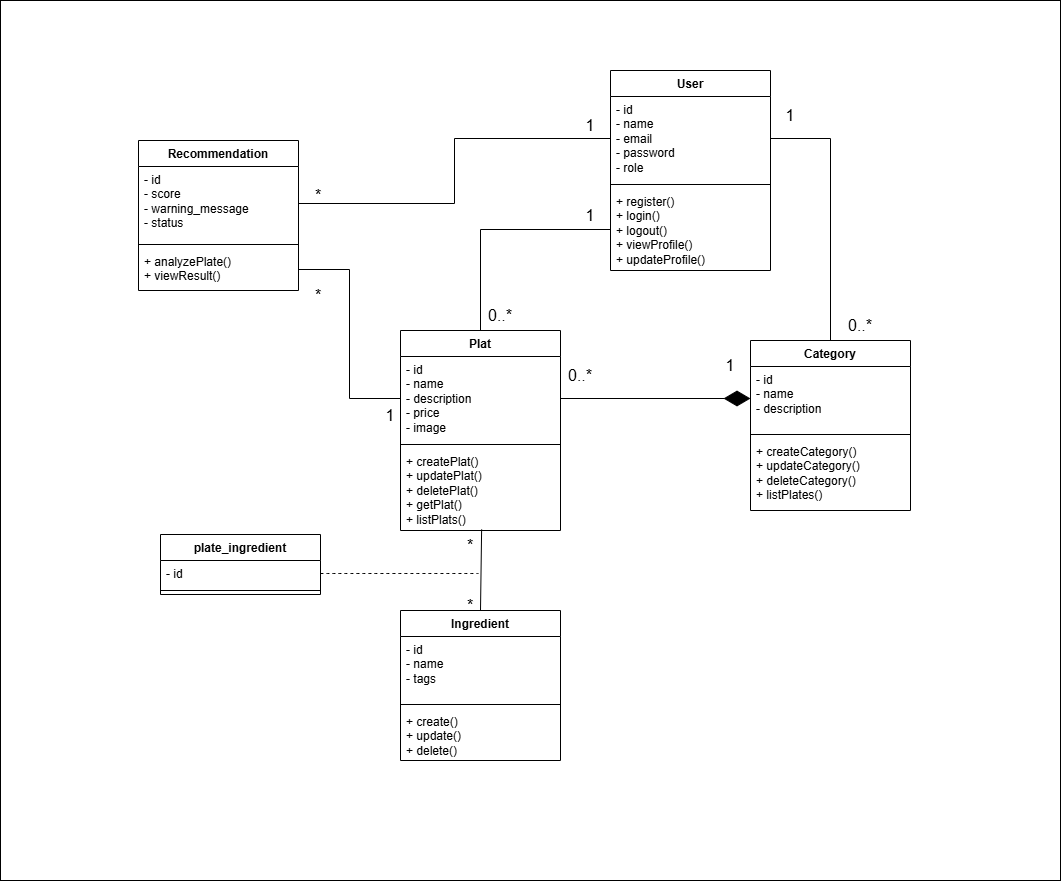

The diagram above was exported from draw.io. Its source (the exported page's mxGraphModel, read from the mxfile embedded in the PNG):
<mxGraphModel dx="3432" dy="1555" grid="1" gridSize="10" guides="1" tooltips="1" connect="1" arrows="1" fold="1" page="1" pageScale="1" pageWidth="827" pageHeight="1169" math="0" shadow="0">
  <root>
    <mxCell id="0" />
    <mxCell id="1" parent="0" />
    <mxCell id="YUoR68LaZSXGKlCi8uAI-51" parent="1" style="rounded=0;whiteSpace=wrap;html=1;" value="" vertex="1">
      <mxGeometry height="880" width="1060" x="-288" y="130" as="geometry" />
    </mxCell>
    <mxCell id="YUoR68LaZSXGKlCi8uAI-52" parent="1" style="swimlane;fontStyle=1;align=center;verticalAlign=top;childLayout=stackLayout;horizontal=1;startSize=26;horizontalStack=0;resizeParent=1;resizeParentMax=0;resizeLast=0;collapsible=1;marginBottom=0;whiteSpace=wrap;html=1;" value="User" vertex="1">
      <mxGeometry height="200" width="160" x="322" y="200" as="geometry" />
    </mxCell>
    <mxCell id="YUoR68LaZSXGKlCi8uAI-53" parent="YUoR68LaZSXGKlCi8uAI-52" style="text;strokeColor=none;fillColor=none;align=left;verticalAlign=top;spacingLeft=4;spacingRight=4;overflow=hidden;rotatable=0;points=[[0,0.5],[1,0.5]];portConstraint=eastwest;whiteSpace=wrap;html=1;" value="- id&amp;nbsp;&lt;br&gt;- name&amp;nbsp;&lt;br&gt;- email&amp;nbsp;&lt;br&gt;- password&amp;nbsp;&lt;br&gt;- role&amp;nbsp;" vertex="1">
      <mxGeometry height="84" width="160" y="26" as="geometry" />
    </mxCell>
    <mxCell id="YUoR68LaZSXGKlCi8uAI-54" parent="YUoR68LaZSXGKlCi8uAI-52" style="line;strokeWidth=1;fillColor=none;align=left;verticalAlign=middle;spacingTop=-1;spacingLeft=3;spacingRight=3;rotatable=0;labelPosition=right;points=[];portConstraint=eastwest;strokeColor=inherit;" value="" vertex="1">
      <mxGeometry height="8" width="160" y="110" as="geometry" />
    </mxCell>
    <mxCell id="YUoR68LaZSXGKlCi8uAI-55" parent="YUoR68LaZSXGKlCi8uAI-52" style="text;strokeColor=none;fillColor=none;align=left;verticalAlign=top;spacingLeft=4;spacingRight=4;overflow=hidden;rotatable=0;points=[[0,0.5],[1,0.5]];portConstraint=eastwest;whiteSpace=wrap;html=1;" value="+ register()&lt;br&gt;+ login()&lt;br&gt;+ logout()&lt;div&gt;&lt;span style=&quot;background-color: transparent; color: light-dark(rgb(0, 0, 0), rgb(255, 255, 255));&quot;&gt;+ viewProfile()&lt;/span&gt;&lt;div&gt;+ updateProfile()&lt;/div&gt;&lt;/div&gt;" vertex="1">
      <mxGeometry height="82" width="160" y="118" as="geometry" />
    </mxCell>
    <mxCell id="YUoR68LaZSXGKlCi8uAI-56" parent="1" style="swimlane;fontStyle=1;align=center;verticalAlign=top;childLayout=stackLayout;horizontal=1;startSize=26;horizontalStack=0;resizeParent=1;resizeParentMax=0;resizeLast=0;collapsible=1;marginBottom=0;whiteSpace=wrap;html=1;" value="Category" vertex="1">
      <mxGeometry height="170" width="160" x="462" y="470" as="geometry" />
    </mxCell>
    <mxCell id="YUoR68LaZSXGKlCi8uAI-57" parent="YUoR68LaZSXGKlCi8uAI-56" style="text;strokeColor=none;fillColor=none;align=left;verticalAlign=top;spacingLeft=4;spacingRight=4;overflow=hidden;rotatable=0;points=[[0,0.5],[1,0.5]];portConstraint=eastwest;whiteSpace=wrap;html=1;" value="- id&amp;nbsp;&lt;div&gt;- name&lt;/div&gt;&lt;div&gt;- description&lt;/div&gt;" vertex="1">
      <mxGeometry height="64" width="160" y="26" as="geometry" />
    </mxCell>
    <mxCell id="YUoR68LaZSXGKlCi8uAI-58" parent="YUoR68LaZSXGKlCi8uAI-56" style="line;strokeWidth=1;fillColor=none;align=left;verticalAlign=middle;spacingTop=-1;spacingLeft=3;spacingRight=3;rotatable=0;labelPosition=right;points=[];portConstraint=eastwest;strokeColor=inherit;" value="" vertex="1">
      <mxGeometry height="8" width="160" y="90" as="geometry" />
    </mxCell>
    <mxCell id="YUoR68LaZSXGKlCi8uAI-59" parent="YUoR68LaZSXGKlCi8uAI-56" style="text;strokeColor=none;fillColor=none;align=left;verticalAlign=top;spacingLeft=4;spacingRight=4;overflow=hidden;rotatable=0;points=[[0,0.5],[1,0.5]];portConstraint=eastwest;whiteSpace=wrap;html=1;" value="+ createCategory()&lt;br&gt;+ updateCategory()&lt;br&gt;+ deleteCategory()&lt;br&gt;+ listPlates()" vertex="1">
      <mxGeometry height="72" width="160" y="98" as="geometry" />
    </mxCell>
    <mxCell id="YUoR68LaZSXGKlCi8uAI-60" parent="1" style="swimlane;fontStyle=1;align=center;verticalAlign=top;childLayout=stackLayout;horizontal=1;startSize=26;horizontalStack=0;resizeParent=1;resizeParentMax=0;resizeLast=0;collapsible=1;marginBottom=0;whiteSpace=wrap;html=1;" value="Plat" vertex="1">
      <mxGeometry height="200" width="160" x="112" y="460" as="geometry" />
    </mxCell>
    <mxCell id="YUoR68LaZSXGKlCi8uAI-61" parent="YUoR68LaZSXGKlCi8uAI-60" style="text;strokeColor=none;fillColor=none;align=left;verticalAlign=top;spacingLeft=4;spacingRight=4;overflow=hidden;rotatable=0;points=[[0,0.5],[1,0.5]];portConstraint=eastwest;whiteSpace=wrap;html=1;" value="- id&amp;nbsp;&lt;br&gt;- name&amp;nbsp;&lt;br&gt;- description&amp;nbsp;&lt;br&gt;- price&amp;nbsp;&lt;div&gt;- image&lt;/div&gt;" vertex="1">
      <mxGeometry height="84" width="160" y="26" as="geometry" />
    </mxCell>
    <mxCell id="YUoR68LaZSXGKlCi8uAI-62" parent="YUoR68LaZSXGKlCi8uAI-60" style="line;strokeWidth=1;fillColor=none;align=left;verticalAlign=middle;spacingTop=-1;spacingLeft=3;spacingRight=3;rotatable=0;labelPosition=right;points=[];portConstraint=eastwest;strokeColor=inherit;" value="" vertex="1">
      <mxGeometry height="8" width="160" y="110" as="geometry" />
    </mxCell>
    <mxCell id="YUoR68LaZSXGKlCi8uAI-63" parent="YUoR68LaZSXGKlCi8uAI-60" style="text;strokeColor=none;fillColor=none;align=left;verticalAlign=top;spacingLeft=4;spacingRight=4;overflow=hidden;rotatable=0;points=[[0,0.5],[1,0.5]];portConstraint=eastwest;whiteSpace=wrap;html=1;" value="+ createPlat()&lt;br&gt;+ updatePlat()&lt;br&gt;+ deletePlat()&lt;br&gt;+ getPlat()&lt;br&gt;+ listPlats()" vertex="1">
      <mxGeometry height="82" width="160" y="118" as="geometry" />
    </mxCell>
    <mxCell id="YUoR68LaZSXGKlCi8uAI-64" edge="1" parent="1" source="YUoR68LaZSXGKlCi8uAI-60" style="endArrow=none;html=1;rounded=0;fontSize=12;startSize=8;endSize=8;exitX=0.5;exitY=0;exitDx=0;exitDy=0;entryX=0;entryY=0.5;entryDx=0;entryDy=0;edgeStyle=orthogonalEdgeStyle;" target="YUoR68LaZSXGKlCi8uAI-55" value="">
      <mxGeometry height="50" relative="1" width="50" as="geometry">
        <mxPoint x="312" y="500" as="sourcePoint" />
        <mxPoint x="362" y="450" as="targetPoint" />
      </mxGeometry>
    </mxCell>
    <mxCell id="YUoR68LaZSXGKlCi8uAI-65" edge="1" parent="1" source="YUoR68LaZSXGKlCi8uAI-53" style="endArrow=none;html=1;rounded=0;fontSize=12;startSize=8;endSize=8;exitX=1;exitY=0.5;exitDx=0;exitDy=0;entryX=0.5;entryY=0;entryDx=0;entryDy=0;edgeStyle=orthogonalEdgeStyle;" target="YUoR68LaZSXGKlCi8uAI-56" value="">
      <mxGeometry height="50" relative="1" width="50" as="geometry">
        <mxPoint x="422" y="500" as="sourcePoint" />
        <mxPoint x="472" y="450" as="targetPoint" />
      </mxGeometry>
    </mxCell>
    <mxCell id="YUoR68LaZSXGKlCi8uAI-66" parent="1" style="text;html=1;whiteSpace=wrap;strokeColor=none;fillColor=none;align=center;verticalAlign=middle;rounded=0;fontSize=16;" value="1" vertex="1">
      <mxGeometry height="30" width="60" x="412" y="480" as="geometry" />
    </mxCell>
    <mxCell id="YUoR68LaZSXGKlCi8uAI-67" parent="1" style="text;html=1;whiteSpace=wrap;strokeColor=none;fillColor=none;align=center;verticalAlign=middle;rounded=0;fontSize=16;" value="0..*" vertex="1">
      <mxGeometry height="30" width="60" x="262" y="490" as="geometry" />
    </mxCell>
    <mxCell id="YUoR68LaZSXGKlCi8uAI-68" parent="1" style="text;html=1;whiteSpace=wrap;strokeColor=none;fillColor=none;align=center;verticalAlign=middle;rounded=0;fontSize=16;" value="0..*" vertex="1">
      <mxGeometry height="30" width="60" x="182" y="430" as="geometry" />
    </mxCell>
    <mxCell id="YUoR68LaZSXGKlCi8uAI-69" parent="1" style="text;html=1;whiteSpace=wrap;strokeColor=none;fillColor=none;align=center;verticalAlign=middle;rounded=0;fontSize=16;" value="1" vertex="1">
      <mxGeometry height="30" width="60" x="272" y="330" as="geometry" />
    </mxCell>
    <mxCell id="YUoR68LaZSXGKlCi8uAI-70" parent="1" style="text;html=1;whiteSpace=wrap;strokeColor=none;fillColor=none;align=center;verticalAlign=middle;rounded=0;fontSize=16;" value="1" vertex="1">
      <mxGeometry height="30" width="60" x="472" y="230" as="geometry" />
    </mxCell>
    <mxCell id="YUoR68LaZSXGKlCi8uAI-71" parent="1" style="text;html=1;whiteSpace=wrap;strokeColor=none;fillColor=none;align=center;verticalAlign=middle;rounded=0;fontSize=16;" value="0..*" vertex="1">
      <mxGeometry height="30" width="60" x="542" y="440" as="geometry" />
    </mxCell>
    <mxCell id="YUoR68LaZSXGKlCi8uAI-72" edge="1" parent="1" source="YUoR68LaZSXGKlCi8uAI-61" style="endArrow=diamondThin;endFill=1;endSize=24;html=1;rounded=0;fontSize=12;exitX=1;exitY=0.5;exitDx=0;exitDy=0;entryX=0;entryY=0.5;entryDx=0;entryDy=0;edgeStyle=orthogonalEdgeStyle;" target="YUoR68LaZSXGKlCi8uAI-57" value="">
      <mxGeometry relative="1" width="160" as="geometry">
        <mxPoint x="342" y="659" as="sourcePoint" />
        <mxPoint x="432" y="600" as="targetPoint" />
      </mxGeometry>
    </mxCell>
    <mxCell id="YUoR68LaZSXGKlCi8uAI-73" parent="1" style="swimlane;fontStyle=1;align=center;verticalAlign=top;childLayout=stackLayout;horizontal=1;startSize=26;horizontalStack=0;resizeParent=1;resizeParentMax=0;resizeLast=0;collapsible=1;marginBottom=0;whiteSpace=wrap;html=1;" value="Ingredient" vertex="1">
      <mxGeometry height="150" width="160" x="112" y="740" as="geometry" />
    </mxCell>
    <mxCell id="YUoR68LaZSXGKlCi8uAI-74" parent="YUoR68LaZSXGKlCi8uAI-73" style="text;strokeColor=none;fillColor=none;align=left;verticalAlign=top;spacingLeft=4;spacingRight=4;overflow=hidden;rotatable=0;points=[[0,0.5],[1,0.5]];portConstraint=eastwest;whiteSpace=wrap;html=1;" value="- id&amp;nbsp;&lt;br&gt;- name&amp;nbsp;&lt;br&gt;- tags&amp;nbsp;" vertex="1">
      <mxGeometry height="64" width="160" y="26" as="geometry" />
    </mxCell>
    <mxCell id="YUoR68LaZSXGKlCi8uAI-75" parent="YUoR68LaZSXGKlCi8uAI-73" style="line;strokeWidth=1;fillColor=none;align=left;verticalAlign=middle;spacingTop=-1;spacingLeft=3;spacingRight=3;rotatable=0;labelPosition=right;points=[];portConstraint=eastwest;strokeColor=inherit;" value="" vertex="1">
      <mxGeometry height="8" width="160" y="90" as="geometry" />
    </mxCell>
    <mxCell id="YUoR68LaZSXGKlCi8uAI-76" parent="YUoR68LaZSXGKlCi8uAI-73" style="text;strokeColor=none;fillColor=none;align=left;verticalAlign=top;spacingLeft=4;spacingRight=4;overflow=hidden;rotatable=0;points=[[0,0.5],[1,0.5]];portConstraint=eastwest;whiteSpace=wrap;html=1;" value="+ create()&lt;br&gt;+ update()&lt;br&gt;+ delete()" vertex="1">
      <mxGeometry height="52" width="160" y="98" as="geometry" />
    </mxCell>
    <mxCell id="YUoR68LaZSXGKlCi8uAI-77" parent="1" style="swimlane;fontStyle=1;align=center;verticalAlign=top;childLayout=stackLayout;horizontal=1;startSize=26;horizontalStack=0;resizeParent=1;resizeParentMax=0;resizeLast=0;collapsible=1;marginBottom=0;whiteSpace=wrap;html=1;" value="Recommendation" vertex="1">
      <mxGeometry height="150" width="160" x="-150" y="270" as="geometry" />
    </mxCell>
    <mxCell id="YUoR68LaZSXGKlCi8uAI-78" parent="YUoR68LaZSXGKlCi8uAI-77" style="text;strokeColor=none;fillColor=none;align=left;verticalAlign=top;spacingLeft=4;spacingRight=4;overflow=hidden;rotatable=0;points=[[0,0.5],[1,0.5]];portConstraint=eastwest;whiteSpace=wrap;html=1;" value="- id&amp;nbsp;&lt;br&gt;- score&lt;br&gt;- warning_message&lt;br&gt;- status" vertex="1">
      <mxGeometry height="74" width="160" y="26" as="geometry" />
    </mxCell>
    <mxCell id="YUoR68LaZSXGKlCi8uAI-79" parent="YUoR68LaZSXGKlCi8uAI-77" style="line;strokeWidth=1;fillColor=none;align=left;verticalAlign=middle;spacingTop=-1;spacingLeft=3;spacingRight=3;rotatable=0;labelPosition=right;points=[];portConstraint=eastwest;strokeColor=inherit;" value="" vertex="1">
      <mxGeometry height="8" width="160" y="100" as="geometry" />
    </mxCell>
    <mxCell id="YUoR68LaZSXGKlCi8uAI-80" parent="YUoR68LaZSXGKlCi8uAI-77" style="text;strokeColor=none;fillColor=none;align=left;verticalAlign=top;spacingLeft=4;spacingRight=4;overflow=hidden;rotatable=0;points=[[0,0.5],[1,0.5]];portConstraint=eastwest;whiteSpace=wrap;html=1;" value="+ analyzePlate()&lt;br&gt;+ viewResult()" vertex="1">
      <mxGeometry height="42" width="160" y="108" as="geometry" />
    </mxCell>
    <mxCell id="YUoR68LaZSXGKlCi8uAI-81" parent="1" style="text;html=1;whiteSpace=wrap;strokeColor=none;fillColor=none;align=center;verticalAlign=middle;rounded=0;fontSize=16;" value="*" vertex="1">
      <mxGeometry height="30" width="60" x="152" y="660" as="geometry" />
    </mxCell>
    <mxCell id="YUoR68LaZSXGKlCi8uAI-82" parent="1" style="text;html=1;whiteSpace=wrap;strokeColor=none;fillColor=none;align=center;verticalAlign=middle;rounded=0;fontSize=16;" value="*" vertex="1">
      <mxGeometry height="30" width="60" x="152" y="720" as="geometry" />
    </mxCell>
    <mxCell id="YUoR68LaZSXGKlCi8uAI-83" edge="1" parent="1" source="YUoR68LaZSXGKlCi8uAI-73" style="endArrow=none;html=1;rounded=0;fontSize=12;startSize=8;endSize=8;curved=1;exitX=0.5;exitY=0;exitDx=0;exitDy=0;entryX=0.507;entryY=0.987;entryDx=0;entryDy=0;entryPerimeter=0;" target="YUoR68LaZSXGKlCi8uAI-63" value="">
      <mxGeometry height="50" relative="1" width="50" as="geometry">
        <mxPoint x="92" y="710" as="sourcePoint" />
        <mxPoint x="142" y="660" as="targetPoint" />
      </mxGeometry>
    </mxCell>
    <mxCell id="YUoR68LaZSXGKlCi8uAI-84" edge="1" parent="1" source="YUoR68LaZSXGKlCi8uAI-78" style="endArrow=none;html=1;rounded=0;fontSize=12;startSize=8;endSize=8;exitX=1;exitY=0.5;exitDx=0;exitDy=0;entryX=0;entryY=0.5;entryDx=0;entryDy=0;edgeStyle=orthogonalEdgeStyle;" target="YUoR68LaZSXGKlCi8uAI-53" value="">
      <mxGeometry height="50" relative="1" width="50" as="geometry">
        <mxPoint x="72" y="380" as="sourcePoint" />
        <mxPoint x="122" y="330" as="targetPoint" />
      </mxGeometry>
    </mxCell>
    <mxCell id="YUoR68LaZSXGKlCi8uAI-85" edge="1" parent="1" source="YUoR68LaZSXGKlCi8uAI-61" style="endArrow=none;html=1;rounded=0;fontSize=12;startSize=8;endSize=8;exitX=0;exitY=0.5;exitDx=0;exitDy=0;entryX=1;entryY=0.5;entryDx=0;entryDy=0;edgeStyle=orthogonalEdgeStyle;" target="YUoR68LaZSXGKlCi8uAI-80" value="">
      <mxGeometry height="50" relative="1" width="50" as="geometry">
        <mxPoint x="72" y="400" as="sourcePoint" />
        <mxPoint x="122" y="350" as="targetPoint" />
      </mxGeometry>
    </mxCell>
    <mxCell id="YUoR68LaZSXGKlCi8uAI-86" parent="1" style="text;html=1;whiteSpace=wrap;strokeColor=none;fillColor=none;align=center;verticalAlign=middle;rounded=0;fontSize=16;" value="1" vertex="1">
      <mxGeometry height="30" width="60" x="272" y="240" as="geometry" />
    </mxCell>
    <mxCell id="YUoR68LaZSXGKlCi8uAI-87" parent="1" style="text;html=1;whiteSpace=wrap;strokeColor=none;fillColor=none;align=center;verticalAlign=middle;rounded=0;fontSize=16;" value="*" vertex="1">
      <mxGeometry height="30" width="60" y="310" as="geometry" />
    </mxCell>
    <mxCell id="YUoR68LaZSXGKlCi8uAI-88" parent="1" style="text;html=1;whiteSpace=wrap;strokeColor=none;fillColor=none;align=center;verticalAlign=middle;rounded=0;fontSize=16;" value="*" vertex="1">
      <mxGeometry height="30" width="60" y="410" as="geometry" />
    </mxCell>
    <mxCell id="YUoR68LaZSXGKlCi8uAI-89" parent="1" style="text;html=1;whiteSpace=wrap;strokeColor=none;fillColor=none;align=center;verticalAlign=middle;rounded=0;fontSize=16;" value="1" vertex="1">
      <mxGeometry height="30" width="60" x="72" y="530" as="geometry" />
    </mxCell>
    <mxCell id="YUoR68LaZSXGKlCi8uAI-90" edge="1" parent="1" source="YUoR68LaZSXGKlCi8uAI-92" style="endArrow=none;dashed=1;html=1;rounded=0;fontSize=12;startSize=8;endSize=8;curved=1;exitX=1;exitY=0.5;exitDx=0;exitDy=0;" value="">
      <mxGeometry height="50" relative="1" width="50" as="geometry">
        <mxPoint x="270" y="690" as="sourcePoint" />
        <mxPoint x="190" y="703" as="targetPoint" />
      </mxGeometry>
    </mxCell>
    <mxCell id="YUoR68LaZSXGKlCi8uAI-91" parent="1" style="swimlane;fontStyle=1;align=center;verticalAlign=top;childLayout=stackLayout;horizontal=1;startSize=26;horizontalStack=0;resizeParent=1;resizeParentMax=0;resizeLast=0;collapsible=1;marginBottom=0;whiteSpace=wrap;html=1;" value="plate_ingredient" vertex="1">
      <mxGeometry height="60" width="160" x="-128" y="664" as="geometry" />
    </mxCell>
    <mxCell id="YUoR68LaZSXGKlCi8uAI-92" parent="YUoR68LaZSXGKlCi8uAI-91" style="text;strokeColor=none;fillColor=none;align=left;verticalAlign=top;spacingLeft=4;spacingRight=4;overflow=hidden;rotatable=0;points=[[0,0.5],[1,0.5]];portConstraint=eastwest;whiteSpace=wrap;html=1;" value="- id&amp;nbsp;" vertex="1">
      <mxGeometry height="26" width="160" y="26" as="geometry" />
    </mxCell>
    <mxCell id="YUoR68LaZSXGKlCi8uAI-93" parent="YUoR68LaZSXGKlCi8uAI-91" style="line;strokeWidth=1;fillColor=none;align=left;verticalAlign=middle;spacingTop=-1;spacingLeft=3;spacingRight=3;rotatable=0;labelPosition=right;points=[];portConstraint=eastwest;strokeColor=inherit;" value="" vertex="1">
      <mxGeometry height="8" width="160" y="52" as="geometry" />
    </mxCell>
  </root>
</mxGraphModel>